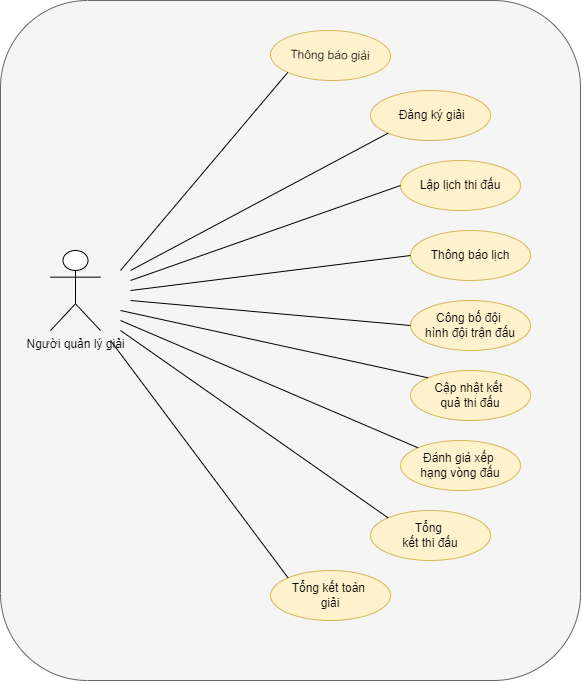

The diagram above was exported from draw.io. Its source (the exported page's mxGraphModel, read from the mxfile embedded in the PNG):
<mxGraphModel dx="720" dy="1564" grid="1" gridSize="10" guides="1" tooltips="1" connect="1" arrows="1" fold="1" page="1" pageScale="1" pageWidth="827" pageHeight="1169" math="0" shadow="0">
  <root>
    <mxCell id="0" />
    <mxCell id="1" parent="0" />
    <mxCell id="35kgyiq3h3qKGHa0HtcA-3" value="" style="rounded=1;whiteSpace=wrap;html=1;direction=south;fillColor=#f5f5f5;fontColor=#333333;strokeColor=#666666;" vertex="1" parent="1">
      <mxGeometry x="170" y="-150" width="580" height="680" as="geometry" />
    </mxCell>
    <mxCell id="35kgyiq3h3qKGHa0HtcA-5" value="Người quản lý giải" style="shape=umlActor;verticalLabelPosition=bottom;verticalAlign=top;html=1;outlineConnect=0;" vertex="1" parent="1">
      <mxGeometry x="220" y="100" width="50" height="80" as="geometry" />
    </mxCell>
    <mxCell id="35kgyiq3h3qKGHa0HtcA-6" value="&amp;nbsp;Đăng ký giải" style="ellipse;whiteSpace=wrap;html=1;fillColor=#fff2cc;strokeColor=#d6b656;" vertex="1" parent="1">
      <mxGeometry x="540" y="-60" width="120" height="50" as="geometry" />
    </mxCell>
    <mxCell id="35kgyiq3h3qKGHa0HtcA-7" value="Thông báo lịch" style="ellipse;whiteSpace=wrap;html=1;fillColor=#fff2cc;strokeColor=#d6b656;" vertex="1" parent="1">
      <mxGeometry x="580" y="80" width="120" height="50" as="geometry" />
    </mxCell>
    <mxCell id="35kgyiq3h3qKGHa0HtcA-8" value="Công bố đội &lt;br/&gt;hình đội trận đấu" style="ellipse;whiteSpace=wrap;html=1;fillColor=#fff2cc;strokeColor=#d6b656;" vertex="1" parent="1">
      <mxGeometry x="580" y="150" width="120" height="50" as="geometry" />
    </mxCell>
    <mxCell id="35kgyiq3h3qKGHa0HtcA-9" value="Cập nhật kết &lt;br/&gt;quả thi đấu" style="ellipse;whiteSpace=wrap;html=1;fillColor=#fff2cc;strokeColor=#d6b656;" vertex="1" parent="1">
      <mxGeometry x="580" y="220" width="120" height="50" as="geometry" />
    </mxCell>
    <mxCell id="35kgyiq3h3qKGHa0HtcA-10" value="Đánh giá xếp &lt;br/&gt;hạng vòng đấu" style="ellipse;whiteSpace=wrap;html=1;fillColor=#fff2cc;strokeColor=#d6b656;" vertex="1" parent="1">
      <mxGeometry x="570" y="290" width="120" height="50" as="geometry" />
    </mxCell>
    <mxCell id="35kgyiq3h3qKGHa0HtcA-11" value="&lt;span style=&quot;&quot;&gt;&#09;&lt;/span&gt; Lập lịch thi đấu" style="ellipse;whiteSpace=wrap;html=1;fillColor=#fff2cc;strokeColor=#d6b656;" vertex="1" parent="1">
      <mxGeometry x="570" y="10" width="120" height="50" as="geometry" />
    </mxCell>
    <mxCell id="35kgyiq3h3qKGHa0HtcA-12" value="Tổng &lt;br&gt;kết thi đấu" style="ellipse;whiteSpace=wrap;html=1;fillColor=#fff2cc;strokeColor=#d6b656;" vertex="1" parent="1">
      <mxGeometry x="540" y="360" width="120" height="50" as="geometry" />
    </mxCell>
    <mxCell id="35kgyiq3h3qKGHa0HtcA-13" value="Thông báo giải" style="ellipse;whiteSpace=wrap;html=1;rotation=1;fillColor=#fff2cc;strokeColor=#d6b656;" vertex="1" parent="1">
      <mxGeometry x="440" y="-120" width="120" height="50" as="geometry" />
    </mxCell>
    <mxCell id="35kgyiq3h3qKGHa0HtcA-14" value="Tổng kết toàn &lt;br&gt;giải" style="ellipse;whiteSpace=wrap;html=1;fillColor=#fff2cc;strokeColor=#d6b656;" vertex="1" parent="1">
      <mxGeometry x="440" y="420" width="120" height="50" as="geometry" />
    </mxCell>
    <mxCell id="35kgyiq3h3qKGHa0HtcA-15" value="" style="endArrow=none;html=1;rounded=0;entryX=0;entryY=1;entryDx=0;entryDy=0;" edge="1" parent="1" target="35kgyiq3h3qKGHa0HtcA-13">
      <mxGeometry width="50" height="50" relative="1" as="geometry">
        <mxPoint x="290" y="120" as="sourcePoint" />
        <mxPoint x="400" y="10" as="targetPoint" />
      </mxGeometry>
    </mxCell>
    <mxCell id="35kgyiq3h3qKGHa0HtcA-16" value="" style="endArrow=none;html=1;rounded=0;entryX=0;entryY=1;entryDx=0;entryDy=0;" edge="1" parent="1" target="35kgyiq3h3qKGHa0HtcA-6">
      <mxGeometry width="50" height="50" relative="1" as="geometry">
        <mxPoint x="300" y="120" as="sourcePoint" />
        <mxPoint x="520" y="30" as="targetPoint" />
      </mxGeometry>
    </mxCell>
    <mxCell id="35kgyiq3h3qKGHa0HtcA-17" value="" style="endArrow=none;html=1;rounded=0;entryX=0;entryY=0.5;entryDx=0;entryDy=0;" edge="1" parent="1" target="35kgyiq3h3qKGHa0HtcA-11">
      <mxGeometry width="50" height="50" relative="1" as="geometry">
        <mxPoint x="300" y="130" as="sourcePoint" />
        <mxPoint x="440" y="80" as="targetPoint" />
      </mxGeometry>
    </mxCell>
    <mxCell id="35kgyiq3h3qKGHa0HtcA-18" value="" style="endArrow=none;html=1;rounded=0;entryX=0;entryY=0.5;entryDx=0;entryDy=0;" edge="1" parent="1" target="35kgyiq3h3qKGHa0HtcA-7">
      <mxGeometry width="50" height="50" relative="1" as="geometry">
        <mxPoint x="300" y="140" as="sourcePoint" />
        <mxPoint x="440" y="110" as="targetPoint" />
      </mxGeometry>
    </mxCell>
    <mxCell id="35kgyiq3h3qKGHa0HtcA-20" value="" style="endArrow=none;html=1;rounded=0;entryX=0;entryY=0.5;entryDx=0;entryDy=0;" edge="1" parent="1" target="35kgyiq3h3qKGHa0HtcA-8">
      <mxGeometry width="50" height="50" relative="1" as="geometry">
        <mxPoint x="300" y="150" as="sourcePoint" />
        <mxPoint x="460" y="170" as="targetPoint" />
      </mxGeometry>
    </mxCell>
    <mxCell id="35kgyiq3h3qKGHa0HtcA-21" value="" style="endArrow=none;html=1;rounded=0;entryX=0;entryY=0;entryDx=0;entryDy=0;" edge="1" parent="1" target="35kgyiq3h3qKGHa0HtcA-9">
      <mxGeometry width="50" height="50" relative="1" as="geometry">
        <mxPoint x="290" y="160" as="sourcePoint" />
        <mxPoint x="440" y="250" as="targetPoint" />
      </mxGeometry>
    </mxCell>
    <mxCell id="35kgyiq3h3qKGHa0HtcA-22" value="" style="endArrow=none;html=1;rounded=0;entryX=0;entryY=0;entryDx=0;entryDy=0;" edge="1" parent="1" target="35kgyiq3h3qKGHa0HtcA-10">
      <mxGeometry width="50" height="50" relative="1" as="geometry">
        <mxPoint x="290" y="170" as="sourcePoint" />
        <mxPoint x="430" y="280" as="targetPoint" />
      </mxGeometry>
    </mxCell>
    <mxCell id="35kgyiq3h3qKGHa0HtcA-23" value="" style="endArrow=none;html=1;rounded=0;entryX=0;entryY=0;entryDx=0;entryDy=0;" edge="1" parent="1" target="35kgyiq3h3qKGHa0HtcA-12">
      <mxGeometry width="50" height="50" relative="1" as="geometry">
        <mxPoint x="290" y="180" as="sourcePoint" />
        <mxPoint x="430" y="310" as="targetPoint" />
      </mxGeometry>
    </mxCell>
    <mxCell id="35kgyiq3h3qKGHa0HtcA-24" value="" style="endArrow=none;html=1;rounded=0;entryX=0;entryY=0;entryDx=0;entryDy=0;" edge="1" parent="1" target="35kgyiq3h3qKGHa0HtcA-14">
      <mxGeometry width="50" height="50" relative="1" as="geometry">
        <mxPoint x="280" y="190" as="sourcePoint" />
        <mxPoint x="360" y="330" as="targetPoint" />
      </mxGeometry>
    </mxCell>
  </root>
</mxGraphModel>